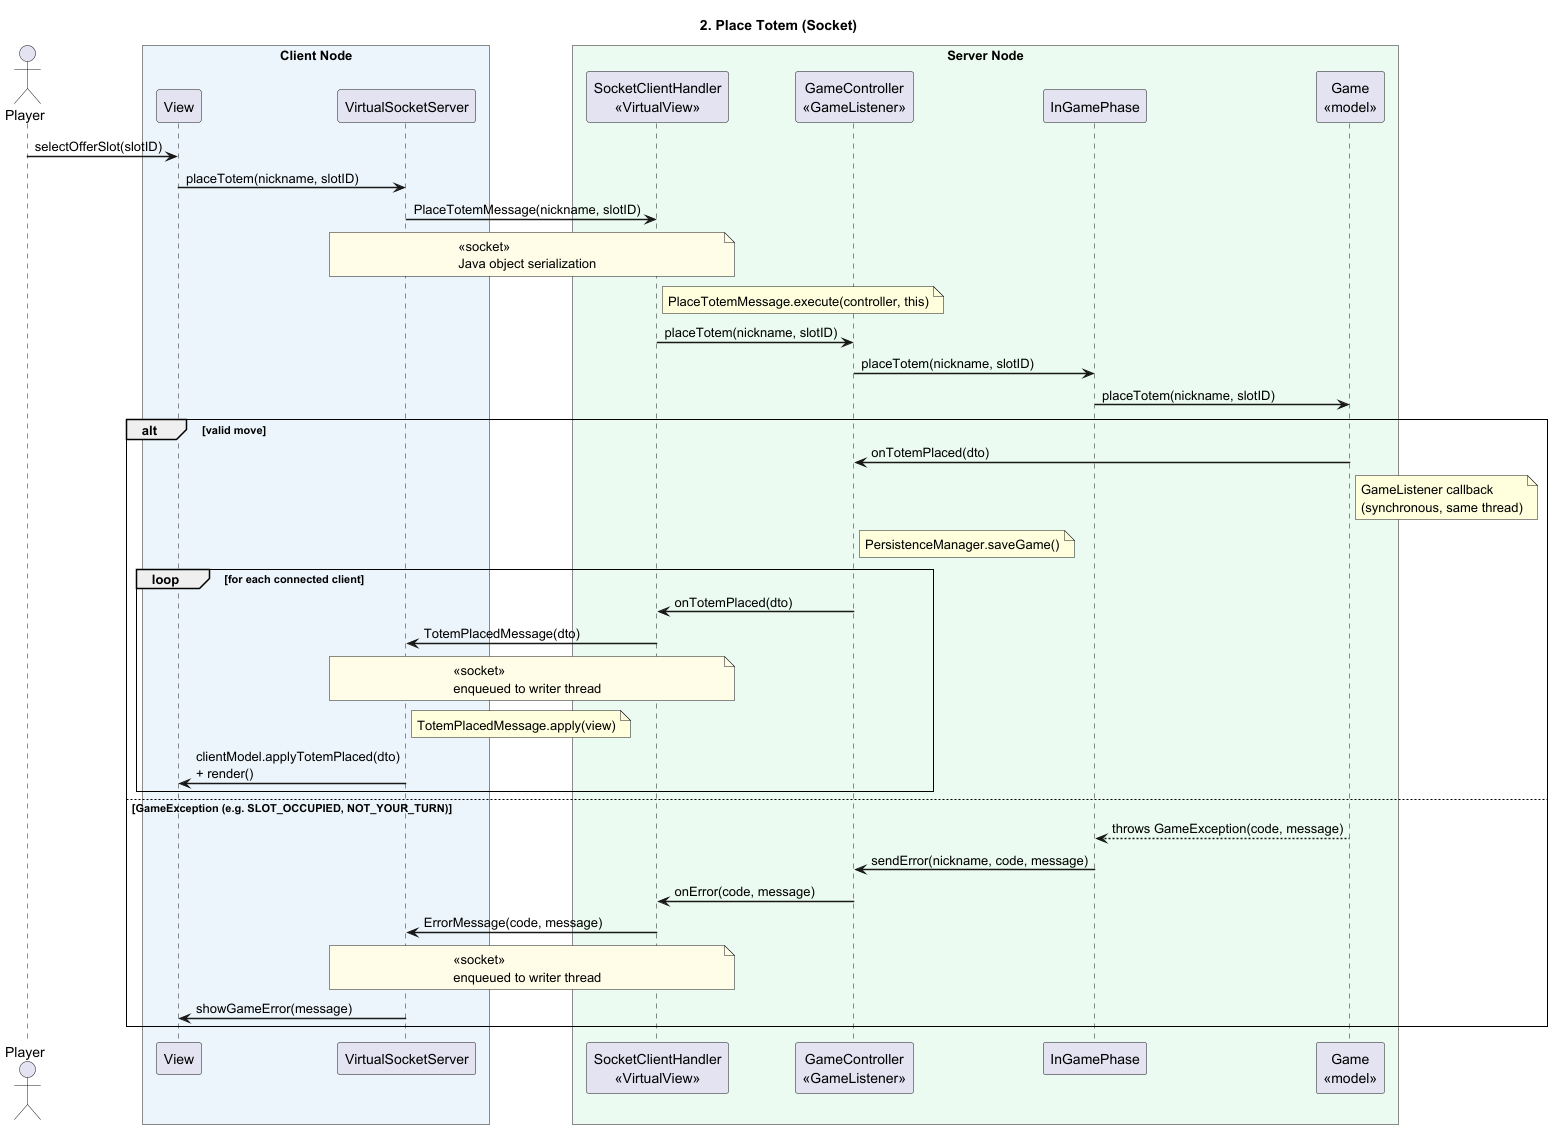

The diagram above was rendered by PlantUML. Its source (embedded in the PNG):
@startuml place-totem-socket
title 2. Place Totem (Socket)

skinparam backgroundColor White
skinparam ParticipantPadding 10
skinparam BoxPadding 15
skinparam SequenceArrowThickness 1.5
skinparam SequenceGroupBorderThickness 1

actor Player as P

box "Client Node" #EBF5FB
    participant "View" as View
    participant "VirtualSocketServer" as VSS
end box

box "Server Node" #EAFAF1
    participant "SocketClientHandler\n<<VirtualView>>" as SCH
    participant "GameController\n<<GameListener>>" as GC
    participant "InGamePhase" as IGP
    participant "Game\n<<model>>" as Game
end box

P -> View : selectOfferSlot(slotID)
View -> VSS : placeTotem(nickname, slotID)

VSS -> SCH : PlaceTotemMessage(nickname, slotID)
note over VSS, SCH #FFFDE7 : <<socket>>\nJava object serialization

note right of SCH : PlaceTotemMessage.execute(controller, this)
SCH -> GC : placeTotem(nickname, slotID)
GC -> IGP : placeTotem(nickname, slotID)
IGP -> Game : placeTotem(nickname, slotID)

alt valid move

    Game -> GC : onTotemPlaced(dto)
    note right of Game : GameListener callback\n(synchronous, same thread)
    note right of GC : PersistenceManager.saveGame()

    loop for each connected client
        GC -> SCH : onTotemPlaced(dto)
        SCH -> VSS : TotemPlacedMessage(dto)
        note over SCH, VSS #FFFDE7 : <<socket>>\nenqueued to writer thread
        note right of VSS : TotemPlacedMessage.apply(view)
        VSS -> View : clientModel.applyTotemPlaced(dto)\n+ render()
    end

else GameException (e.g. SLOT_OCCUPIED, NOT_YOUR_TURN)

    Game --> IGP : throws GameException(code, message)
    IGP -> GC : sendError(nickname, code, message)
    GC -> SCH : onError(code, message)
    SCH -> VSS : ErrorMessage(code, message)
    note over SCH, VSS #FFFDE7 : <<socket>>\nenqueued to writer thread
    VSS -> View : showGameError(message)

end

@enduml